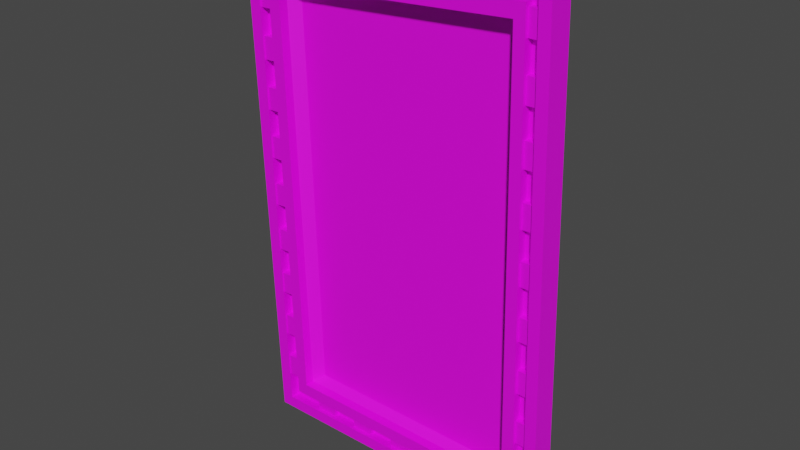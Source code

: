 # Source: Museum_Painting5.blend  (saved by Blender 4.3.34; exported with 4.5.12 LTS)
import bpy
from mathutils import Matrix  # noqa: F401  (used for matrix-valued properties, if any)

bpy.ops.wm.read_factory_settings(use_empty=True)
scene = bpy.context.scene
scene.name = 'Scene'

# ---- collections
col_collection = bpy.data.collections.new('Collection'); scene.collection.children.link(col_collection)

# ---- images (referenced by path relative to the original .blend; pixels are not part of the script)
import os
ASSET_DIR = os.environ.get("B2B_ASSET_DIR", "")  # directory of the original .blend (textures are referenced by path, not embedded)
HERE = os.path.dirname(os.path.abspath(__file__))  # packed textures are extracted next to this script under _unpacked/

def load_image(name, relpath, width, height, colorspace="sRGB"):
    """Load a texture the original file referenced (path relative to the .blend, or extracted next to this script)."""
    p = next((c for c in (os.path.join(HERE, relpath), os.path.join(ASSET_DIR, relpath)) if relpath and os.path.exists(c)), "")
    if p:
        img = bpy.data.images.load(p, check_existing=True)
        img.name = name
    else:  # same state as the original file: an image datablock whose file is absent (Cycles renders it pink)
        img = bpy.data.images.new(name, width, height)
        img.source = "FILE"
        img.filepath = "//" + (relpath or name)
    img.colorspace_settings.name = colorspace
    return img
img_museum_pictures_psd = load_image('Museum_Pictures.psd', 'Museum_Pictures.psd', 1024, 1024, 'sRGB')

# ---- materials (node trees are filled in below, after node groups)
mat_material_001 = bpy.data.materials.new('Material.001')
mat_material_001.use_transparent_shadow = False

# ---- material node trees
mat_material_001.use_nodes = True; mat_material_001.node_tree.nodes.clear()
_N = mat_material_001.node_tree.nodes; _L = mat_material_001.node_tree.links
n0 = _N.new('ShaderNodeBsdfPrincipled'); n0.name = 'Principled BSDF'; n0.location = (10, 300)
n0.distribution = 'GGX'
n0.subsurface_method = 'BURLEY'
n0.inputs[3].default_value = 1.45
n0.inputs[27].default_value = (0.0, 0.0, 0.0, 1.0)
n0.inputs[28].default_value = 1.0
n1 = _N.new('ShaderNodeOutputMaterial'); n1.name = 'Material Output'; n1.location = (300, 300)
n2 = _N.new('ShaderNodeTexImage'); n2.name = 'Image Texture'; n2.location = (-280, 280)
n2.image = img_museum_pictures_psd
_L.new(n0.outputs[0], n1.inputs[0])
_L.new(n2.outputs[0], n0.inputs[0])
n1.is_active_output = True

# ---- world
world_world = bpy.data.worlds.new('World'); scene.world = world_world
world_world.use_nodes = True; world_world.node_tree.nodes.clear()
_N = world_world.node_tree.nodes; _L = world_world.node_tree.links
n0 = _N.new('ShaderNodeOutputWorld'); n0.name = 'World Output'; n0.location = (300, 300)
n1 = _N.new('ShaderNodeBackground'); n1.name = 'Background'; n1.location = (10, 300)
n1.inputs[0].default_value = (0.05088, 0.05088, 0.05088, 1.0)
_L.new(n1.outputs[0], n0.inputs[0])
n0.is_active_output = True
world_world.color = (0.05088, 0.05088, 0.05088)
world_world.use_sun_shadow = False
world_world.sun_shadow_jitter_overblur = 0.0

# ---- meshes
me_plane = bpy.data.meshes.new('Plane')
me_plane.from_pydata([(-0.9064, 0.002203, 2.528), (-0.8241, -1.192e-07, 0.0), (0.6769, 0.002203, 2.636), (0.7532, 0.0, 0.002502), (0.5177, -0.02973, 2.437), (-0.7173, -0.02973, 2.358), (-0.6532, -0.03034, 0.1709), (0.5728, -0.03034, 0.1634), (0.5645, -0.08156, 2.477), (-0.7675, -0.08156, 2.39), (-0.7015, -0.0801, 0.1366), (0.6206, -0.0801, 0.1317), (0.6769, -0.08153, 2.636), (-0.9064, -0.08153, 2.528), (-0.8241, -0.08013, 1.024e-09), (0.7532, -0.08013, 0.002502), (0.7375, 0.002203, 2.703), (-0.9733, 0.002203, 2.589), (-0.8868, -1.196e-07, -0.06484), (0.818, -3.573e-10, -0.06028), (-0.8369, -0.08155, 2.459), (0.6207, -0.08155, 2.557), (-0.7628, -0.08011, 0.0683), (0.6869, -0.08011, 0.06712), (-0.8868, -0.1315, -0.06486), (-0.8241, -0.1315, -1.203e-05), (-0.9064, -0.1329, 2.528), (-0.9733, -0.1329, 2.589), (0.7375, -0.1329, 2.703), (0.6769, -0.1329, 2.636), (0.7532, -0.1315, 0.00249), (0.818, -0.1315, -0.06029), (0.5645, -0.1329, 2.477), (-0.7675, -0.1329, 2.39), (-0.7015, -0.1315, 0.1366), (0.6206, -0.1315, 0.1317), (-0.8369, -0.1329, 2.459), (-0.7628, -0.1315, 0.06829), (0.6869, -0.1315, 0.06711), (0.6207, -0.1329, 2.556)], [], [(5, 6, 7, 4), (5, 4, 8, 9), (7, 6, 10, 11), (2, 0, 17, 16), (1, 3, 19, 18), (20, 21, 12, 13), (22, 20, 13, 14), (23, 22, 14, 15), (21, 23, 15, 12), (18, 24, 27, 17), (10, 9, 33, 34), (4, 7, 11, 8), (6, 5, 9, 10), (16, 28, 31, 19), (19, 31, 24, 18), (20, 22, 37, 36), (3, 2, 16, 19), (9, 8, 32, 33), (0, 1, 18, 17), (22, 23, 38, 37), (12, 15, 30, 29), (23, 21, 39, 38), (15, 14, 25, 30), (25, 26, 27, 24), (29, 30, 31, 28), (30, 25, 24, 31), (26, 29, 28, 27), (32, 35, 38, 39), (35, 34, 37, 38), (34, 33, 36, 37), (33, 32, 39, 36), (21, 20, 36, 39), (11, 10, 34, 35), (8, 11, 35, 32), (13, 12, 29, 26), (14, 13, 26, 25), (16, 17, 27, 28)])
_uv = me_plane.uv_layers.new(name='UVMap')
_uv.uv.foreach_set('vector', [0.5209, 0.7395, 0.5228, 0.4504, 0.6973, 0.4491, 0.6988, 0.7382, 0.1383, 0.2687, 0.1383, 0.2713, 0.1383, 0.2713, 0.1383, 0.2687, 0.141, 0.2713, 0.141, 0.2687, 0.141, 0.2687, 0.141, 0.2713, 0.0, 0.0, 0.0, 0.0, 0.0, 0.0, 0.0, 0.0, 0.0, 0.0, 0.0, 0.0, 0.0, 0.0, 0.0, 0.0, 0.1099, 0.2808, 0.1099, 0.2837, 0.1097, 0.2838, 0.1097, 0.2806, 0.1128, 0.2808, 0.1099, 0.2808, 0.1097, 0.2806, 0.1129, 0.2806, 0.1128, 0.2837, 0.1128, 0.2808, 0.1129, 0.2806, 0.1129, 0.2838, 0.111, 0.2838, 0.1139, 0.2838, 0.114, 0.2839, 0.1108, 0.2839, 0.1097, 0.2806, 0.1097, 0.2806, 0.1097, 0.2806, 0.1097, 0.2806, 0.141, 0.2687, 0.1383, 0.2687, 0.1383, 0.2687, 0.141, 0.2687, 0.1383, 0.2713, 0.141, 0.2713, 0.141, 0.2713, 0.1383, 0.2713, 0.141, 0.2687, 0.1383, 0.2687, 0.1383, 0.2687, 0.141, 0.2687, 0.1097, 0.2806, 0.1097, 0.2806, 0.1097, 0.2806, 0.1097, 0.2806, 0.1097, 0.2806, 0.1097, 0.2806, 0.1097, 0.2806, 0.1097, 0.2806, 0.1099, 0.2808, 0.1128, 0.2808, 0.1128, 0.2808, 0.1099, 0.2808, 0.0, 0.0, 0.0, 0.0, 0.0, 0.0, 0.0, 0.0, 0.1383, 0.2687, 0.1383, 0.2713, 0.1383, 0.2713, 0.1383, 0.2687, 0.0, 0.0, 0.0, 0.0, 0.0, 0.0, 0.0, 0.0, 0.1128, 0.2808, 0.1128, 0.2837, 0.1128, 0.2837, 0.1128, 0.2808, 0.1097, 0.2838, 0.1129, 0.2838, 0.1129, 0.2838, 0.1097, 0.2838, 0.1128, 0.2837, 0.1099, 0.2837, 0.1099, 0.2837, 0.1128, 0.2837, 0.1129, 0.2838, 0.1129, 0.2806, 0.1129, 0.2806, 0.1129, 0.2838, 0.1129, 0.2806, 0.1097, 0.2806, 0.1097, 0.2806, 0.1129, 0.2806, 0.1097, 0.2838, 0.1129, 0.2838, 0.1129, 0.2838, 0.1097, 0.2838, 0.1129, 0.2838, 0.1129, 0.2806, 0.1129, 0.2806, 0.1129, 0.2838, 0.1097, 0.2806, 0.1097, 0.2838, 0.1097, 0.2838, 0.1097, 0.2806, 0.11, 0.2835, 0.1127, 0.2835, 0.1128, 0.2837, 0.1099, 0.2837, 0.1127, 0.2835, 0.1127, 0.2809, 0.1128, 0.2808, 0.1128, 0.2837, 0.1127, 0.2809, 0.11, 0.2809, 0.1099, 0.2808, 0.1128, 0.2808, 0.11, 0.2809, 0.11, 0.2835, 0.1099, 0.2837, 0.1099, 0.2808, 0.1099, 0.2837, 0.1099, 0.2808, 0.1099, 0.2808, 0.1099, 0.2837, 0.141, 0.2713, 0.141, 0.2687, 0.141, 0.2687, 0.141, 0.2713, 0.1383, 0.2713, 0.141, 0.2713, 0.141, 0.2713, 0.1383, 0.2713, 0.1097, 0.2806, 0.1097, 0.2838, 0.1097, 0.2838, 0.1097, 0.2806, 0.1129, 0.2806, 0.1097, 0.2806, 0.1097, 0.2806, 0.1129, 0.2806, 0.1097, 0.2806, 0.1097, 0.2806, 0.1097, 0.2806, 0.1097, 0.2806])
me_plane.materials.append(mat_material_001)
me_plane.use_remesh_fix_poles = True
me_plane.use_remesh_preserve_attributes = False
me_plane.update()
me_plane_001 = bpy.data.meshes.new('Plane.001')
me_plane_001.from_pydata([(0.6378, -0.03062, 1.228), (0.6378, -0.03062, 1.099), (0.6378, -0.1096, 1.228), (0.6378, -0.1096, 1.099), (0.7463, -0.1096, 1.099), (0.7463, -0.1096, 1.228), (0.7463, -0.03062, 1.099), (0.7463, -0.03062, 1.228), (0.6432, -0.03062, 0.9439), (0.6432, -0.03062, 0.8147), (0.6432, -0.1096, 0.9439), (0.6432, -0.1096, 0.8147), (0.7517, -0.1096, 0.8147), (0.7517, -0.1096, 0.9439), (0.7517, -0.03062, 0.8147), (0.7517, -0.03062, 0.9439), (0.6487, -0.03062, 0.6596), (0.6487, -0.03062, 0.5303), (0.6487, -0.1096, 0.6596), (0.6487, -0.1096, 0.5303), (0.7571, -0.1096, 0.5303), (0.7571, -0.1096, 0.6596), (0.7571, -0.03062, 0.5303), (0.7571, -0.03062, 0.6596), (0.6541, -0.03062, 0.3753), (0.6541, -0.03062, 0.246), (0.6541, -0.1096, 0.3753), (0.6541, -0.1096, 0.246), (0.7626, -0.1096, 0.246), (0.7626, -0.1096, 0.3753), (0.7626, -0.03062, 0.246), (0.7626, -0.03062, 0.3753), (0.6595, -0.03062, 0.09095), (0.6595, -0.03062, -0.03828), (0.6595, -0.1096, 0.09095), (0.6595, -0.1096, -0.03828), (0.768, -0.1096, -0.03828), (0.768, -0.1096, 0.09095), (0.768, -0.03062, -0.03828), (0.768, -0.03062, 0.09095), (0.6649, -0.03062, -0.1934), (0.6649, -0.03062, -0.3226), (0.6649, -0.1096, -0.1934), (0.6649, -0.1096, -0.3226), (0.7734, -0.1096, -0.3226), (0.7734, -0.1096, -0.1934), (0.7734, -0.03062, -0.3226), (0.7734, -0.03062, -0.1934), (0.6704, -0.03062, -0.4777), (0.6704, -0.03062, -0.6069), (0.6704, -0.1096, -0.4777), (0.6704, -0.1096, -0.6069), (0.7788, -0.1096, -0.6069), (0.7788, -0.1096, -0.4777), (0.7788, -0.03062, -0.6069), (0.7788, -0.03062, -0.4777), (0.6758, -0.03062, -0.762), (0.6758, -0.03062, -0.8912), (0.6758, -0.1096, -0.762), (0.6758, -0.1096, -0.8912), (0.7842, -0.1096, -0.8912), (0.7842, -0.1096, -0.762), (0.7842, -0.03062, -0.8912), (0.7842, -0.03062, -0.762), (0.6812, -0.03062, -1.046), (0.6812, -0.03062, -1.176), (0.6812, -0.1096, -1.046), (0.6812, -0.1096, -1.176), (0.7897, -0.1096, -1.176), (0.7897, -0.1096, -1.046), (0.7897, -0.03062, -1.176), (0.7897, -0.03062, -1.046)], [], [(1, 6, 4, 3), (3, 2, 0, 1), (4, 5, 2, 3), (6, 7, 5, 4), (7, 0, 2, 5), (9, 14, 12, 11), (11, 10, 8, 9), (12, 13, 10, 11), (14, 15, 13, 12), (15, 8, 10, 13), (17, 22, 20, 19), (19, 18, 16, 17), (20, 21, 18, 19), (22, 23, 21, 20), (23, 16, 18, 21), (25, 30, 28, 27), (27, 26, 24, 25), (28, 29, 26, 27), (30, 31, 29, 28), (31, 24, 26, 29), (33, 38, 36, 35), (35, 34, 32, 33), (36, 37, 34, 35), (38, 39, 37, 36), (39, 32, 34, 37), (41, 46, 44, 43), (43, 42, 40, 41), (44, 45, 42, 43), (46, 47, 45, 44), (47, 40, 42, 45), (49, 54, 52, 51), (51, 50, 48, 49), (52, 53, 50, 51), (54, 55, 53, 52), (55, 48, 50, 53), (57, 62, 60, 59), (59, 58, 56, 57), (60, 61, 58, 59), (62, 63, 61, 60), (63, 56, 58, 61), (65, 70, 68, 67), (67, 66, 64, 65), (68, 69, 66, 67), (70, 71, 69, 68), (71, 64, 66, 69)])
_uv = me_plane_001.uv_layers.new(name='UVMap')
_uv.uv.foreach_set('vector', [0.1191, 0.2887, 0.1196, 0.2887, 0.1196, 0.2892, 0.1191, 0.2892, 0.1191, 0.2892, 0.1196, 0.2892, 0.1196, 0.2897, 0.1191, 0.2897, 0.1191, 0.2897, 0.1196, 0.2897, 0.1196, 0.2902, 0.1191, 0.2902, 0.1191, 0.2902, 0.1196, 0.2902, 0.1196, 0.2907, 0.1191, 0.2907, 0.1196, 0.2897, 0.1201, 0.2897, 0.1201, 0.2902, 0.1196, 0.2902, 0.1191, 0.2887, 0.1196, 0.2887, 0.1196, 0.2892, 0.1191, 0.2892, 0.1191, 0.2892, 0.1196, 0.2892, 0.1196, 0.2897, 0.1191, 0.2897, 0.1191, 0.2897, 0.1196, 0.2897, 0.1196, 0.2902, 0.1191, 0.2902, 0.1191, 0.2902, 0.1196, 0.2902, 0.1196, 0.2907, 0.1191, 0.2907, 0.1196, 0.2897, 0.1201, 0.2897, 0.1201, 0.2902, 0.1196, 0.2902, 0.1191, 0.2887, 0.1196, 0.2887, 0.1196, 0.2892, 0.1191, 0.2892, 0.1191, 0.2892, 0.1196, 0.2892, 0.1196, 0.2897, 0.1191, 0.2897, 0.1191, 0.2897, 0.1196, 0.2897, 0.1196, 0.2902, 0.1191, 0.2902, 0.1191, 0.2902, 0.1196, 0.2902, 0.1196, 0.2907, 0.1191, 0.2907, 0.1196, 0.2897, 0.1201, 0.2897, 0.1201, 0.2902, 0.1196, 0.2902, 0.1191, 0.2887, 0.1196, 0.2887, 0.1196, 0.2892, 0.1191, 0.2892, 0.1191, 0.2892, 0.1196, 0.2892, 0.1196, 0.2897, 0.1191, 0.2897, 0.1191, 0.2897, 0.1196, 0.2897, 0.1196, 0.2902, 0.1191, 0.2902, 0.1191, 0.2902, 0.1196, 0.2902, 0.1196, 0.2907, 0.1191, 0.2907, 0.1196, 0.2897, 0.1201, 0.2897, 0.1201, 0.2902, 0.1196, 0.2902, 0.1191, 0.2887, 0.1196, 0.2887, 0.1196, 0.2892, 0.1191, 0.2892, 0.1191, 0.2892, 0.1196, 0.2892, 0.1196, 0.2897, 0.1191, 0.2897, 0.1191, 0.2897, 0.1196, 0.2897, 0.1196, 0.2902, 0.1191, 0.2902, 0.1191, 0.2902, 0.1196, 0.2902, 0.1196, 0.2907, 0.1191, 0.2907, 0.1196, 0.2897, 0.1201, 0.2897, 0.1201, 0.2902, 0.1196, 0.2902, 0.1191, 0.2887, 0.1196, 0.2887, 0.1196, 0.2892, 0.1191, 0.2892, 0.1191, 0.2892, 0.1196, 0.2892, 0.1196, 0.2897, 0.1191, 0.2897, 0.1191, 0.2897, 0.1196, 0.2897, 0.1196, 0.2902, 0.1191, 0.2902, 0.1191, 0.2902, 0.1196, 0.2902, 0.1196, 0.2907, 0.1191, 0.2907, 0.1196, 0.2897, 0.1201, 0.2897, 0.1201, 0.2902, 0.1196, 0.2902, 0.1191, 0.2887, 0.1196, 0.2887, 0.1196, 0.2892, 0.1191, 0.2892, 0.1191, 0.2892, 0.1196, 0.2892, 0.1196, 0.2897, 0.1191, 0.2897, 0.1191, 0.2897, 0.1196, 0.2897, 0.1196, 0.2902, 0.1191, 0.2902, 0.1191, 0.2902, 0.1196, 0.2902, 0.1196, 0.2907, 0.1191, 0.2907, 0.1196, 0.2897, 0.1201, 0.2897, 0.1201, 0.2902, 0.1196, 0.2902, 0.1191, 0.2887, 0.1196, 0.2887, 0.1196, 0.2892, 0.1191, 0.2892, 0.1191, 0.2892, 0.1196, 0.2892, 0.1196, 0.2897, 0.1191, 0.2897, 0.1191, 0.2897, 0.1196, 0.2897, 0.1196, 0.2902, 0.1191, 0.2902, 0.1191, 0.2902, 0.1196, 0.2902, 0.1196, 0.2907, 0.1191, 0.2907, 0.1196, 0.2897, 0.1201, 0.2897, 0.1201, 0.2902, 0.1196, 0.2902, 0.1191, 0.2887, 0.1196, 0.2887, 0.1196, 0.2892, 0.1191, 0.2892, 0.1191, 0.2892, 0.1196, 0.2892, 0.1196, 0.2897, 0.1191, 0.2897, 0.1191, 0.2897, 0.1196, 0.2897, 0.1196, 0.2902, 0.1191, 0.2902, 0.1191, 0.2902, 0.1196, 0.2902, 0.1196, 0.2907, 0.1191, 0.2907, 0.1196, 0.2897, 0.1201, 0.2897, 0.1201, 0.2902, 0.1196, 0.2902])
me_plane_001.materials.append(mat_material_001)
me_plane_001.use_remesh_fix_poles = True
me_plane_001.use_remesh_preserve_attributes = False
me_plane_001.update()
me_plane_002 = bpy.data.meshes.new('Plane.002')
me_plane_002.from_pydata([(0.6378, -0.03062, 1.228), (0.6378, -0.03062, 1.099), (0.6378, -0.1096, 1.228), (0.6378, -0.1096, 1.099), (0.7463, -0.1096, 1.099), (0.7463, -0.1096, 1.228), (0.7463, -0.03062, 1.099), (0.7463, -0.03062, 1.228), (0.6432, -0.03062, 0.9439), (0.6432, -0.03062, 0.8147), (0.6432, -0.1096, 0.9439), (0.6432, -0.1096, 0.8147), (0.7517, -0.1096, 0.8147), (0.7517, -0.1096, 0.9439), (0.7517, -0.03062, 0.8147), (0.7517, -0.03062, 0.9439), (0.6487, -0.03062, 0.6596), (0.6487, -0.03062, 0.5303), (0.6487, -0.1096, 0.6596), (0.6487, -0.1096, 0.5303), (0.7571, -0.1096, 0.5303), (0.7571, -0.1096, 0.6596), (0.7571, -0.03062, 0.5303), (0.7571, -0.03062, 0.6596), (0.6541, -0.03062, 0.3753), (0.6541, -0.03062, 0.246), (0.6541, -0.1096, 0.3753), (0.6541, -0.1096, 0.246), (0.7626, -0.1096, 0.246), (0.7626, -0.1096, 0.3753), (0.7626, -0.03062, 0.246), (0.7626, -0.03062, 0.3753), (0.6595, -0.03062, 0.09095), (0.6595, -0.03062, -0.03828), (0.6595, -0.1096, 0.09095), (0.6595, -0.1096, -0.03828), (0.768, -0.1096, -0.03828), (0.768, -0.1096, 0.09095), (0.768, -0.03062, -0.03828), (0.768, -0.03062, 0.09095), (0.6649, -0.03062, -0.1934), (0.6649, -0.03062, -0.3226), (0.6649, -0.1096, -0.1934), (0.6649, -0.1096, -0.3226), (0.7734, -0.1096, -0.3226), (0.7734, -0.1096, -0.1934), (0.7734, -0.03062, -0.3226), (0.7734, -0.03062, -0.1934), (0.6704, -0.03062, -0.4777), (0.6704, -0.03062, -0.6069), (0.6704, -0.1096, -0.4777), (0.6704, -0.1096, -0.6069), (0.7788, -0.1096, -0.6069), (0.7788, -0.1096, -0.4777), (0.7788, -0.03062, -0.6069), (0.7788, -0.03062, -0.4777), (0.6758, -0.03062, -0.762), (0.6758, -0.03062, -0.8912), (0.6758, -0.1096, -0.762), (0.6758, -0.1096, -0.8912), (0.7842, -0.1096, -0.8912), (0.7842, -0.1096, -0.762), (0.7842, -0.03062, -0.8912), (0.7842, -0.03062, -0.762), (0.6812, -0.03062, -1.046), (0.6812, -0.03062, -1.176), (0.6812, -0.1096, -1.046), (0.6812, -0.1096, -1.176), (0.7897, -0.1096, -1.176), (0.7897, -0.1096, -1.046), (0.7897, -0.03062, -1.176), (0.7897, -0.03062, -1.046)], [], [(1, 6, 4, 3), (3, 2, 0, 1), (4, 5, 2, 3), (6, 7, 5, 4), (7, 0, 2, 5), (9, 14, 12, 11), (11, 10, 8, 9), (12, 13, 10, 11), (14, 15, 13, 12), (15, 8, 10, 13), (17, 22, 20, 19), (19, 18, 16, 17), (20, 21, 18, 19), (22, 23, 21, 20), (23, 16, 18, 21), (25, 30, 28, 27), (27, 26, 24, 25), (28, 29, 26, 27), (30, 31, 29, 28), (31, 24, 26, 29), (33, 38, 36, 35), (35, 34, 32, 33), (36, 37, 34, 35), (38, 39, 37, 36), (39, 32, 34, 37), (41, 46, 44, 43), (43, 42, 40, 41), (44, 45, 42, 43), (46, 47, 45, 44), (47, 40, 42, 45), (49, 54, 52, 51), (51, 50, 48, 49), (52, 53, 50, 51), (54, 55, 53, 52), (55, 48, 50, 53), (57, 62, 60, 59), (59, 58, 56, 57), (60, 61, 58, 59), (62, 63, 61, 60), (63, 56, 58, 61), (65, 70, 68, 67), (67, 66, 64, 65), (68, 69, 66, 67), (70, 71, 69, 68), (71, 64, 66, 69)])
_uv = me_plane_002.uv_layers.new(name='UVMap')
_uv.uv.foreach_set('vector', [0.1191, 0.2887, 0.1196, 0.2887, 0.1196, 0.2892, 0.1191, 0.2892, 0.1191, 0.2892, 0.1196, 0.2892, 0.1196, 0.2897, 0.1191, 0.2897, 0.1191, 0.2897, 0.1196, 0.2897, 0.1196, 0.2902, 0.1191, 0.2902, 0.1191, 0.2902, 0.1196, 0.2902, 0.1196, 0.2907, 0.1191, 0.2907, 0.1196, 0.2897, 0.1201, 0.2897, 0.1201, 0.2902, 0.1196, 0.2902, 0.1191, 0.2887, 0.1196, 0.2887, 0.1196, 0.2892, 0.1191, 0.2892, 0.1191, 0.2892, 0.1196, 0.2892, 0.1196, 0.2897, 0.1191, 0.2897, 0.1191, 0.2897, 0.1196, 0.2897, 0.1196, 0.2902, 0.1191, 0.2902, 0.1191, 0.2902, 0.1196, 0.2902, 0.1196, 0.2907, 0.1191, 0.2907, 0.1196, 0.2897, 0.1201, 0.2897, 0.1201, 0.2902, 0.1196, 0.2902, 0.1191, 0.2887, 0.1196, 0.2887, 0.1196, 0.2892, 0.1191, 0.2892, 0.1191, 0.2892, 0.1196, 0.2892, 0.1196, 0.2897, 0.1191, 0.2897, 0.1191, 0.2897, 0.1196, 0.2897, 0.1196, 0.2902, 0.1191, 0.2902, 0.1191, 0.2902, 0.1196, 0.2902, 0.1196, 0.2907, 0.1191, 0.2907, 0.1196, 0.2897, 0.1201, 0.2897, 0.1201, 0.2902, 0.1196, 0.2902, 0.1191, 0.2887, 0.1196, 0.2887, 0.1196, 0.2892, 0.1191, 0.2892, 0.1191, 0.2892, 0.1196, 0.2892, 0.1196, 0.2897, 0.1191, 0.2897, 0.1191, 0.2897, 0.1196, 0.2897, 0.1196, 0.2902, 0.1191, 0.2902, 0.1191, 0.2902, 0.1196, 0.2902, 0.1196, 0.2907, 0.1191, 0.2907, 0.1196, 0.2897, 0.1201, 0.2897, 0.1201, 0.2902, 0.1196, 0.2902, 0.1191, 0.2887, 0.1196, 0.2887, 0.1196, 0.2892, 0.1191, 0.2892, 0.1191, 0.2892, 0.1196, 0.2892, 0.1196, 0.2897, 0.1191, 0.2897, 0.1191, 0.2897, 0.1196, 0.2897, 0.1196, 0.2902, 0.1191, 0.2902, 0.1191, 0.2902, 0.1196, 0.2902, 0.1196, 0.2907, 0.1191, 0.2907, 0.1196, 0.2897, 0.1201, 0.2897, 0.1201, 0.2902, 0.1196, 0.2902, 0.1191, 0.2887, 0.1196, 0.2887, 0.1196, 0.2892, 0.1191, 0.2892, 0.1191, 0.2892, 0.1196, 0.2892, 0.1196, 0.2897, 0.1191, 0.2897, 0.1191, 0.2897, 0.1196, 0.2897, 0.1196, 0.2902, 0.1191, 0.2902, 0.1191, 0.2902, 0.1196, 0.2902, 0.1196, 0.2907, 0.1191, 0.2907, 0.1196, 0.2897, 0.1201, 0.2897, 0.1201, 0.2902, 0.1196, 0.2902, 0.1191, 0.2887, 0.1196, 0.2887, 0.1196, 0.2892, 0.1191, 0.2892, 0.1191, 0.2892, 0.1196, 0.2892, 0.1196, 0.2897, 0.1191, 0.2897, 0.1191, 0.2897, 0.1196, 0.2897, 0.1196, 0.2902, 0.1191, 0.2902, 0.1191, 0.2902, 0.1196, 0.2902, 0.1196, 0.2907, 0.1191, 0.2907, 0.1196, 0.2897, 0.1201, 0.2897, 0.1201, 0.2902, 0.1196, 0.2902, 0.1191, 0.2887, 0.1196, 0.2887, 0.1196, 0.2892, 0.1191, 0.2892, 0.1191, 0.2892, 0.1196, 0.2892, 0.1196, 0.2897, 0.1191, 0.2897, 0.1191, 0.2897, 0.1196, 0.2897, 0.1196, 0.2902, 0.1191, 0.2902, 0.1191, 0.2902, 0.1196, 0.2902, 0.1196, 0.2907, 0.1191, 0.2907, 0.1196, 0.2897, 0.1201, 0.2897, 0.1201, 0.2902, 0.1196, 0.2902, 0.1191, 0.2887, 0.1196, 0.2887, 0.1196, 0.2892, 0.1191, 0.2892, 0.1191, 0.2892, 0.1196, 0.2892, 0.1196, 0.2897, 0.1191, 0.2897, 0.1191, 0.2897, 0.1196, 0.2897, 0.1196, 0.2902, 0.1191, 0.2902, 0.1191, 0.2902, 0.1196, 0.2902, 0.1196, 0.2907, 0.1191, 0.2907, 0.1196, 0.2897, 0.1201, 0.2897, 0.1201, 0.2902, 0.1196, 0.2902])
me_plane_002.materials.append(mat_material_001)
me_plane_002.use_remesh_fix_poles = True
me_plane_002.use_remesh_preserve_attributes = False
me_plane_002.update()
me_plane_003 = bpy.data.meshes.new('Plane.003')
me_plane_003.from_pydata([(0.6378, -0.03062, 1.228), (0.6378, -0.03062, 1.099), (0.6378, -0.1096, 1.228), (0.6378, -0.1096, 1.099), (0.7463, -0.1096, 1.099), (0.7463, -0.1096, 1.228), (0.7463, -0.03062, 1.099), (0.7463, -0.03062, 1.228), (0.6432, -0.03062, 0.9439), (0.6432, -0.03062, 0.8147), (0.6432, -0.1096, 0.9439), (0.6432, -0.1096, 0.8147), (0.7517, -0.1096, 0.8147), (0.7517, -0.1096, 0.9439), (0.7517, -0.03062, 0.8147), (0.7517, -0.03062, 0.9439), (0.6487, -0.03062, 0.6596), (0.6487, -0.03062, 0.5303), (0.6487, -0.1096, 0.6596), (0.6487, -0.1096, 0.5303), (0.7571, -0.1096, 0.5303), (0.7571, -0.1096, 0.6596), (0.7571, -0.03062, 0.5303), (0.7571, -0.03062, 0.6596), (0.6541, -0.03062, 0.3753), (0.6541, -0.03062, 0.246), (0.6541, -0.1096, 0.3753), (0.6541, -0.1096, 0.246), (0.7626, -0.1096, 0.246), (0.7626, -0.1096, 0.3753), (0.7626, -0.03062, 0.246), (0.7626, -0.03062, 0.3753), (0.6595, -0.03062, 0.09095), (0.6595, -0.03062, -0.03828), (0.6595, -0.1096, 0.09095), (0.6595, -0.1096, -0.03828), (0.768, -0.1096, -0.03828), (0.768, -0.1096, 0.09095), (0.768, -0.03062, -0.03828), (0.768, -0.03062, 0.09095)], [], [(1, 6, 4, 3), (3, 2, 0, 1), (4, 5, 2, 3), (6, 7, 5, 4), (7, 0, 2, 5), (9, 14, 12, 11), (11, 10, 8, 9), (12, 13, 10, 11), (14, 15, 13, 12), (15, 8, 10, 13), (17, 22, 20, 19), (19, 18, 16, 17), (20, 21, 18, 19), (22, 23, 21, 20), (23, 16, 18, 21), (25, 30, 28, 27), (27, 26, 24, 25), (28, 29, 26, 27), (30, 31, 29, 28), (31, 24, 26, 29), (33, 38, 36, 35), (35, 34, 32, 33), (36, 37, 34, 35), (38, 39, 37, 36), (39, 32, 34, 37)])
_uv = me_plane_003.uv_layers.new(name='UVMap')
_uv.uv.foreach_set('vector', [0.1191, 0.2887, 0.1196, 0.2887, 0.1196, 0.2892, 0.1191, 0.2892, 0.1191, 0.2892, 0.1196, 0.2892, 0.1196, 0.2897, 0.1191, 0.2897, 0.1191, 0.2897, 0.1196, 0.2897, 0.1196, 0.2902, 0.1191, 0.2902, 0.1191, 0.2902, 0.1196, 0.2902, 0.1196, 0.2907, 0.1191, 0.2907, 0.1196, 0.2897, 0.1201, 0.2897, 0.1201, 0.2902, 0.1196, 0.2902, 0.1191, 0.2887, 0.1196, 0.2887, 0.1196, 0.2892, 0.1191, 0.2892, 0.1191, 0.2892, 0.1196, 0.2892, 0.1196, 0.2897, 0.1191, 0.2897, 0.1191, 0.2897, 0.1196, 0.2897, 0.1196, 0.2902, 0.1191, 0.2902, 0.1191, 0.2902, 0.1196, 0.2902, 0.1196, 0.2907, 0.1191, 0.2907, 0.1196, 0.2897, 0.1201, 0.2897, 0.1201, 0.2902, 0.1196, 0.2902, 0.1191, 0.2887, 0.1196, 0.2887, 0.1196, 0.2892, 0.1191, 0.2892, 0.1191, 0.2892, 0.1196, 0.2892, 0.1196, 0.2897, 0.1191, 0.2897, 0.1191, 0.2897, 0.1196, 0.2897, 0.1196, 0.2902, 0.1191, 0.2902, 0.1191, 0.2902, 0.1196, 0.2902, 0.1196, 0.2907, 0.1191, 0.2907, 0.1196, 0.2897, 0.1201, 0.2897, 0.1201, 0.2902, 0.1196, 0.2902, 0.1191, 0.2887, 0.1196, 0.2887, 0.1196, 0.2892, 0.1191, 0.2892, 0.1191, 0.2892, 0.1196, 0.2892, 0.1196, 0.2897, 0.1191, 0.2897, 0.1191, 0.2897, 0.1196, 0.2897, 0.1196, 0.2902, 0.1191, 0.2902, 0.1191, 0.2902, 0.1196, 0.2902, 0.1196, 0.2907, 0.1191, 0.2907, 0.1196, 0.2897, 0.1201, 0.2897, 0.1201, 0.2902, 0.1196, 0.2902, 0.1191, 0.2887, 0.1196, 0.2887, 0.1196, 0.2892, 0.1191, 0.2892, 0.1191, 0.2892, 0.1196, 0.2892, 0.1196, 0.2897, 0.1191, 0.2897, 0.1191, 0.2897, 0.1196, 0.2897, 0.1196, 0.2902, 0.1191, 0.2902, 0.1191, 0.2902, 0.1196, 0.2902, 0.1196, 0.2907, 0.1191, 0.2907, 0.1196, 0.2897, 0.1201, 0.2897, 0.1201, 0.2902, 0.1196, 0.2902])
me_plane_003.materials.append(mat_material_001)
me_plane_003.use_remesh_fix_poles = True
me_plane_003.use_remesh_preserve_attributes = False
me_plane_003.update()
me_plane_004 = bpy.data.meshes.new('Plane.004')
me_plane_004.from_pydata([(0.6378, -0.03062, 1.228), (0.6378, -0.03062, 1.099), (0.6378, -0.1096, 1.228), (0.6378, -0.1096, 1.099), (0.7463, -0.1096, 1.099), (0.7463, -0.1096, 1.228), (0.7463, -0.03062, 1.099), (0.7463, -0.03062, 1.228), (0.6432, -0.03062, 0.9439), (0.6432, -0.03062, 0.8147), (0.6432, -0.1096, 0.9439), (0.6432, -0.1096, 0.8147), (0.7517, -0.1096, 0.8147), (0.7517, -0.1096, 0.9439), (0.7517, -0.03062, 0.8147), (0.7517, -0.03062, 0.9439), (0.6487, -0.03062, 0.6596), (0.6487, -0.03062, 0.5303), (0.6487, -0.1096, 0.6596), (0.6487, -0.1096, 0.5303), (0.7571, -0.1096, 0.5303), (0.7571, -0.1096, 0.6596), (0.7571, -0.03062, 0.5303), (0.7571, -0.03062, 0.6596), (0.6541, -0.03062, 0.3753), (0.6541, -0.03062, 0.246), (0.6541, -0.1096, 0.3753), (0.6541, -0.1096, 0.246), (0.7626, -0.1096, 0.246), (0.7626, -0.1096, 0.3753), (0.7626, -0.03062, 0.246), (0.7626, -0.03062, 0.3753), (0.6595, -0.03062, 0.09095), (0.6595, -0.03062, -0.03828), (0.6595, -0.1096, 0.09095), (0.6595, -0.1096, -0.03828), (0.768, -0.1096, -0.03828), (0.768, -0.1096, 0.09095), (0.768, -0.03062, -0.03828), (0.768, -0.03062, 0.09095)], [], [(1, 6, 4, 3), (3, 2, 0, 1), (4, 5, 2, 3), (6, 7, 5, 4), (7, 0, 2, 5), (9, 14, 12, 11), (11, 10, 8, 9), (12, 13, 10, 11), (14, 15, 13, 12), (15, 8, 10, 13), (17, 22, 20, 19), (19, 18, 16, 17), (20, 21, 18, 19), (22, 23, 21, 20), (23, 16, 18, 21), (25, 30, 28, 27), (27, 26, 24, 25), (28, 29, 26, 27), (30, 31, 29, 28), (31, 24, 26, 29), (33, 38, 36, 35), (35, 34, 32, 33), (36, 37, 34, 35), (38, 39, 37, 36), (39, 32, 34, 37)])
_uv = me_plane_004.uv_layers.new(name='UVMap')
_uv.uv.foreach_set('vector', [0.1191, 0.2887, 0.1196, 0.2887, 0.1196, 0.2892, 0.1191, 0.2892, 0.1191, 0.2892, 0.1196, 0.2892, 0.1196, 0.2897, 0.1191, 0.2897, 0.1191, 0.2897, 0.1196, 0.2897, 0.1196, 0.2902, 0.1191, 0.2902, 0.1191, 0.2902, 0.1196, 0.2902, 0.1196, 0.2907, 0.1191, 0.2907, 0.1196, 0.2897, 0.1201, 0.2897, 0.1201, 0.2902, 0.1196, 0.2902, 0.1191, 0.2887, 0.1196, 0.2887, 0.1196, 0.2892, 0.1191, 0.2892, 0.1191, 0.2892, 0.1196, 0.2892, 0.1196, 0.2897, 0.1191, 0.2897, 0.1191, 0.2897, 0.1196, 0.2897, 0.1196, 0.2902, 0.1191, 0.2902, 0.1191, 0.2902, 0.1196, 0.2902, 0.1196, 0.2907, 0.1191, 0.2907, 0.1196, 0.2897, 0.1201, 0.2897, 0.1201, 0.2902, 0.1196, 0.2902, 0.1191, 0.2887, 0.1196, 0.2887, 0.1196, 0.2892, 0.1191, 0.2892, 0.1191, 0.2892, 0.1196, 0.2892, 0.1196, 0.2897, 0.1191, 0.2897, 0.1191, 0.2897, 0.1196, 0.2897, 0.1196, 0.2902, 0.1191, 0.2902, 0.1191, 0.2902, 0.1196, 0.2902, 0.1196, 0.2907, 0.1191, 0.2907, 0.1196, 0.2897, 0.1201, 0.2897, 0.1201, 0.2902, 0.1196, 0.2902, 0.1191, 0.2887, 0.1196, 0.2887, 0.1196, 0.2892, 0.1191, 0.2892, 0.1191, 0.2892, 0.1196, 0.2892, 0.1196, 0.2897, 0.1191, 0.2897, 0.1191, 0.2897, 0.1196, 0.2897, 0.1196, 0.2902, 0.1191, 0.2902, 0.1191, 0.2902, 0.1196, 0.2902, 0.1196, 0.2907, 0.1191, 0.2907, 0.1196, 0.2897, 0.1201, 0.2897, 0.1201, 0.2902, 0.1196, 0.2902, 0.1191, 0.2887, 0.1196, 0.2887, 0.1196, 0.2892, 0.1191, 0.2892, 0.1191, 0.2892, 0.1196, 0.2892, 0.1196, 0.2897, 0.1191, 0.2897, 0.1191, 0.2897, 0.1196, 0.2897, 0.1196, 0.2902, 0.1191, 0.2902, 0.1191, 0.2902, 0.1196, 0.2902, 0.1196, 0.2907, 0.1191, 0.2907, 0.1196, 0.2897, 0.1201, 0.2897, 0.1201, 0.2902, 0.1196, 0.2902])
me_plane_004.materials.append(mat_material_001)
me_plane_004.use_remesh_fix_poles = True
me_plane_004.use_remesh_preserve_attributes = False
me_plane_004.update()

# ---- objects
ob_plane = bpy.data.objects.new('Plane', me_plane)
ob_plane_001 = bpy.data.objects.new('Plane.001', me_plane_001)
ob_plane_002 = bpy.data.objects.new('Plane.002', me_plane_002)
ob_plane_003 = bpy.data.objects.new('Plane.003', me_plane_003)
ob_plane_004 = bpy.data.objects.new('Plane.004', me_plane_004)

# ---- transforms, parenting, visibility, modifiers, constraints
ob_plane.location = (0.0, 0.0, 0.0)
ob_plane_001.location = (-0.03214, -0.005357, 1.307)
ob_plane_002.location = (-1.544, -0.01743, 1.229)
ob_plane_002.rotation_euler = (-0.0003049, -0.01914, 0.003932)
ob_plane_002.scale = (1.0, 1.0, 0.9229)
ob_plane_003.location = (-0.6508, -0.002716, 3.228)
ob_plane_003.rotation_euler = (0.07847, 1.521, 0.0788)
ob_plane_003.scale = (1.0, 1.0, 0.9229)
ob_plane_004.location = (-0.5905, -0.002716, 0.7415)
ob_plane_004.rotation_euler = (2.579, 1.563, 2.58)
ob_plane_004.scale = (1.0, 1.0, 0.9229)

# ---- collection membership
col_collection.objects.link(ob_plane)
col_collection.objects.link(ob_plane_001)
col_collection.objects.link(ob_plane_002)
col_collection.objects.link(ob_plane_003)
col_collection.objects.link(ob_plane_004)

# ---- scene / render settings (as saved in the file)
scene.frame_start = 1; scene.frame_end = 250; scene.frame_set(1)
scene.render.engine = 'BLENDER_EEVEE_NEXT'
scene.cycles.use_denoising = False
scene.cycles.samples = 128
scene.cycles.sampling_pattern = 'TABULATED_SOBOL'
scene.cycles.use_adaptive_sampling = False
scene.cycles.use_light_tree = False
scene.view_settings.view_transform = 'Filmic'
bpy.context.view_layer.update()

# ---- added for rendering (the .blend has no active camera and no usable light): camera, sun
cam_auto = bpy.data.cameras.new('AutoCamera')
cam_auto.lens = 50.0
cam_auto.sensor_width = 36.0
cam_auto.clip_end = 1000.0
ob_auto_camera = bpy.data.objects.new('AutoCamera', cam_auto)
scene.collection.objects.link(ob_auto_camera)
ob_auto_camera.location = (2.97511, -3.72868, 3.76115)
ob_auto_camera.rotation_euler = (1.09748, -7.21219e-08, 0.694738)
scene.camera = ob_auto_camera
light_auto_sun = bpy.data.lights.new('AutoSun', 'SUN')
light_auto_sun.energy = 3.0
light_auto_sun.angle = 0.0523599
ob_auto_sun = bpy.data.objects.new('AutoSun', light_auto_sun)
scene.collection.objects.link(ob_auto_sun)
ob_auto_sun.rotation_euler = (0.872665, 0.174533, 0.523599)
bpy.context.view_layer.update()

